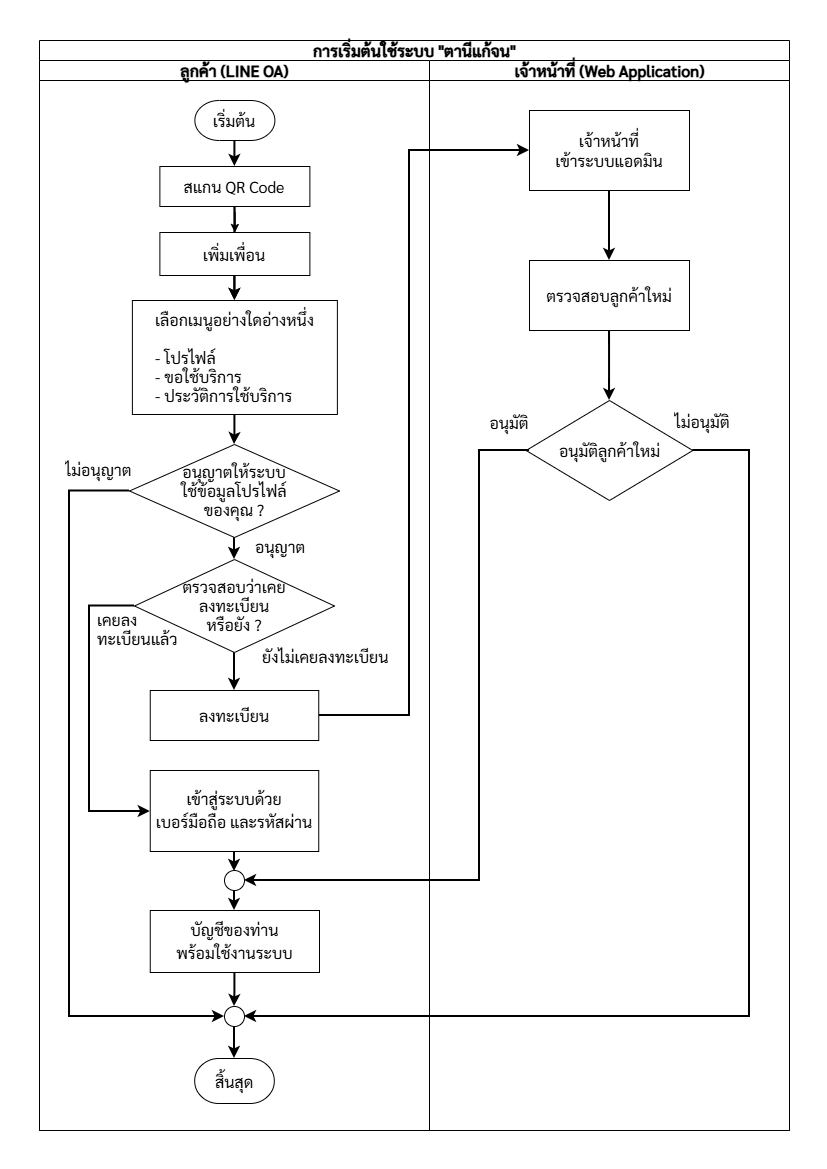

The diagram above was exported from draw.io. Its source (the exported page's mxGraphModel, read from the mxfile embedded in the PNG):
<mxGraphModel dx="1164" dy="673" grid="1" gridSize="10" guides="1" tooltips="1" connect="1" arrows="1" fold="1" page="1" pageScale="1" pageWidth="827" pageHeight="1169" math="0" shadow="0">
  <root>
    <mxCell id="0" />
    <mxCell id="1" parent="0" />
    <mxCell id="grWI0iVtsT6TVU57OsMh-1" value="&lt;div style=&quot;line-height: 160%;&quot;&gt;การเริ่มต้นใช้ระบบ &quot;ตานีแก้จน&quot;&lt;/div&gt;" style="swimlane;childLayout=stackLayout;resizeParent=1;resizeParentMax=0;startSize=20;html=1;fontSize=16;fontFamily=Sarabun;fontSource=https%3A%2F%2Ffonts.googleapis.com%2Fcss%3Ffamily%3DSarabun;" parent="1" vertex="1">
      <mxGeometry x="39" y="40" width="750" height="1090" as="geometry">
        <mxRectangle x="39" y="60" width="240" height="30" as="alternateBounds" />
      </mxGeometry>
    </mxCell>
    <mxCell id="1Fr0HTvOQm3Hi8bp0S5C-42" style="edgeStyle=orthogonalEdgeStyle;rounded=0;orthogonalLoop=1;jettySize=auto;html=1;exitX=1;exitY=0.5;exitDx=0;exitDy=0;entryX=0;entryY=0.5;entryDx=0;entryDy=0;fontSize=16;fontFamily=Sarabun;fontSource=https%3A%2F%2Ffonts.googleapis.com%2Fcss%3Ffamily%3DSarabun;strokeWidth=2;" parent="grWI0iVtsT6TVU57OsMh-1" source="1Fr0HTvOQm3Hi8bp0S5C-11" target="1Fr0HTvOQm3Hi8bp0S5C-41" edge="1">
      <mxGeometry relative="1" as="geometry">
        <Array as="points">
          <mxPoint x="370" y="675" />
          <mxPoint x="370" y="110" />
        </Array>
      </mxGeometry>
    </mxCell>
    <mxCell id="M7HJ6pEc1NptI-hQ_mfx-3" style="edgeStyle=orthogonalEdgeStyle;rounded=0;orthogonalLoop=1;jettySize=auto;html=1;exitX=1;exitY=0.5;exitDx=0;exitDy=0;entryX=1;entryY=0.5;entryDx=0;entryDy=0;fontSize=16;fontFamily=Sarabun;fontSource=https%3A%2F%2Ffonts.googleapis.com%2Fcss%3Ffamily%3DSarabun;strokeWidth=2;" edge="1" parent="grWI0iVtsT6TVU57OsMh-1" source="1Fr0HTvOQm3Hi8bp0S5C-33" target="1Fr0HTvOQm3Hi8bp0S5C-59">
      <mxGeometry relative="1" as="geometry">
        <mxPoint x="620" y="968.3333333333334" as="targetPoint" />
        <Array as="points">
          <mxPoint x="710" y="410" />
          <mxPoint x="710" y="976" />
        </Array>
      </mxGeometry>
    </mxCell>
    <mxCell id="grWI0iVtsT6TVU57OsMh-2" value="ลูกค้า (LINE OA)" style="swimlane;startSize=20;html=1;fontSize=16;fontFamily=Sarabun;fontSource=https%3A%2F%2Ffonts.googleapis.com%2Fcss%3Ffamily%3DSarabun;" parent="grWI0iVtsT6TVU57OsMh-1" vertex="1">
      <mxGeometry y="20" width="390" height="1070" as="geometry">
        <mxRectangle y="20" width="40" height="1070" as="alternateBounds" />
      </mxGeometry>
    </mxCell>
    <mxCell id="M7HJ6pEc1NptI-hQ_mfx-16" value="" style="edgeStyle=orthogonalEdgeStyle;rounded=0;orthogonalLoop=1;jettySize=auto;html=1;entryX=0.5;entryY=0;entryDx=0;entryDy=0;strokeWidth=2;" edge="1" parent="grWI0iVtsT6TVU57OsMh-2" source="grWI0iVtsT6TVU57OsMh-6" target="grWI0iVtsT6TVU57OsMh-7">
      <mxGeometry relative="1" as="geometry" />
    </mxCell>
    <mxCell id="grWI0iVtsT6TVU57OsMh-6" value="เริ่มต้น" style="strokeWidth=1;html=1;shape=mxgraph.flowchart.terminator;whiteSpace=wrap;fontSize=16;fontFamily=Sarabun;fontSource=https%3A%2F%2Ffonts.googleapis.com%2Fcss%3Ffamily%3DSarabun;" parent="grWI0iVtsT6TVU57OsMh-2" vertex="1">
      <mxGeometry x="155.38" y="40" width="80" height="40" as="geometry" />
    </mxCell>
    <mxCell id="M7HJ6pEc1NptI-hQ_mfx-17" value="" style="edgeStyle=orthogonalEdgeStyle;rounded=0;orthogonalLoop=1;jettySize=auto;html=1;entryX=0.5;entryY=0;entryDx=0;entryDy=0;" edge="1" parent="grWI0iVtsT6TVU57OsMh-2" source="grWI0iVtsT6TVU57OsMh-7" target="1Fr0HTvOQm3Hi8bp0S5C-1">
      <mxGeometry relative="1" as="geometry" />
    </mxCell>
    <mxCell id="M7HJ6pEc1NptI-hQ_mfx-19" value="" style="edgeStyle=orthogonalEdgeStyle;rounded=0;orthogonalLoop=1;jettySize=auto;html=1;strokeWidth=2;" edge="1" parent="grWI0iVtsT6TVU57OsMh-2" source="grWI0iVtsT6TVU57OsMh-7" target="1Fr0HTvOQm3Hi8bp0S5C-14">
      <mxGeometry relative="1" as="geometry" />
    </mxCell>
    <mxCell id="grWI0iVtsT6TVU57OsMh-7" value="สแกน QR Code" style="rounded=0;whiteSpace=wrap;html=1;absoluteArcSize=1;arcSize=14;strokeWidth=1;fontSize=16;fontFamily=Sarabun;fontSource=https%3A%2F%2Ffonts.googleapis.com%2Fcss%3Ffamily%3DSarabun;" parent="grWI0iVtsT6TVU57OsMh-2" vertex="1">
      <mxGeometry x="120.38" y="106" width="150" height="40" as="geometry" />
    </mxCell>
    <mxCell id="M7HJ6pEc1NptI-hQ_mfx-18" value="" style="edgeStyle=orthogonalEdgeStyle;rounded=0;orthogonalLoop=1;jettySize=auto;html=1;strokeWidth=2;" edge="1" parent="grWI0iVtsT6TVU57OsMh-2" source="1Fr0HTvOQm3Hi8bp0S5C-1" target="1Fr0HTvOQm3Hi8bp0S5C-14">
      <mxGeometry relative="1" as="geometry" />
    </mxCell>
    <mxCell id="1Fr0HTvOQm3Hi8bp0S5C-1" value="เพิ่มเพื่อน" style="rounded=0;whiteSpace=wrap;html=1;absoluteArcSize=1;arcSize=14;strokeWidth=1;fontSize=16;fontFamily=Sarabun;fontSource=https%3A%2F%2Ffonts.googleapis.com%2Fcss%3Ffamily%3DSarabun;" parent="grWI0iVtsT6TVU57OsMh-2" vertex="1">
      <mxGeometry x="120.38" y="172" width="150" height="43" as="geometry" />
    </mxCell>
    <mxCell id="1Fr0HTvOQm3Hi8bp0S5C-29" style="edgeStyle=orthogonalEdgeStyle;rounded=0;orthogonalLoop=1;jettySize=auto;html=1;exitX=0.5;exitY=1;exitDx=0;exitDy=0;entryX=0.5;entryY=0;entryDx=0;entryDy=0;fontSize=16;fontFamily=Sarabun;fontSource=https%3A%2F%2Ffonts.googleapis.com%2Fcss%3Ffamily%3DSarabun;strokeWidth=2;" parent="grWI0iVtsT6TVU57OsMh-2" source="1Fr0HTvOQm3Hi8bp0S5C-3" target="1Fr0HTvOQm3Hi8bp0S5C-19" edge="1">
      <mxGeometry relative="1" as="geometry" />
    </mxCell>
    <mxCell id="1Fr0HTvOQm3Hi8bp0S5C-52" style="edgeStyle=orthogonalEdgeStyle;rounded=0;orthogonalLoop=1;jettySize=auto;html=1;exitX=0;exitY=0.5;exitDx=0;exitDy=0;entryX=0;entryY=0.5;entryDx=0;entryDy=0;fontSize=16;fontFamily=Sarabun;fontSource=https%3A%2F%2Ffonts.googleapis.com%2Fcss%3Ffamily%3DSarabun;strokeWidth=2;" parent="grWI0iVtsT6TVU57OsMh-2" source="1Fr0HTvOQm3Hi8bp0S5C-3" target="1Fr0HTvOQm3Hi8bp0S5C-59" edge="1">
      <mxGeometry relative="1" as="geometry">
        <mxPoint x="30" y="810" as="targetPoint" />
        <Array as="points">
          <mxPoint x="30" y="431" />
          <mxPoint x="30" y="956" />
        </Array>
      </mxGeometry>
    </mxCell>
    <mxCell id="1Fr0HTvOQm3Hi8bp0S5C-3" value="&lt;span&gt;อนุญาตให้ระบบ&lt;br&gt;&lt;/span&gt;&lt;div&gt;&lt;span&gt;ใช้ข้อมูลโปรไฟล์&lt;br&gt;&lt;/span&gt;&lt;span style=&quot;background-color: transparent; color: light-dark(rgb(0, 0, 0), rgb(255, 255, 255));&quot;&gt;ของคุณ ?&lt;/span&gt;&lt;/div&gt;" style="rhombus;whiteSpace=wrap;html=1;fontSize=16;fontFamily=Sarabun;fontSource=https%3A%2F%2Ffonts.googleapis.com%2Fcss%3Ffamily%3DSarabun;" parent="grWI0iVtsT6TVU57OsMh-2" vertex="1">
      <mxGeometry x="90" y="384" width="210" height="93" as="geometry" />
    </mxCell>
    <mxCell id="1Fr0HTvOQm3Hi8bp0S5C-9" value="&lt;div style=&quot;line-height: 160%;&quot;&gt;ไม่อนุญาต&lt;/div&gt;" style="text;strokeColor=none;fillColor=none;align=left;verticalAlign=top;spacingLeft=4;spacingRight=4;overflow=hidden;rotatable=0;points=[[0,0.5],[1,0.5]];portConstraint=eastwest;whiteSpace=wrap;html=1;fontSize=16;fontFamily=Sarabun;fontSource=https%3A%2F%2Ffonts.googleapis.com%2Fcss%3Ffamily%3DSarabun;" parent="grWI0iVtsT6TVU57OsMh-2" vertex="1">
      <mxGeometry x="20" y="390" width="80" height="30" as="geometry" />
    </mxCell>
    <mxCell id="grWI0iVtsT6TVU57OsMh-127" value="&lt;div style=&quot;line-height: 150%;&quot;&gt;อนุญาต&lt;/div&gt;" style="text;strokeColor=none;fillColor=none;align=left;verticalAlign=top;spacingLeft=4;spacingRight=4;overflow=hidden;rotatable=0;points=[[0,0.5],[1,0.5]];portConstraint=eastwest;whiteSpace=wrap;html=1;fontSize=16;fontFamily=Sarabun;fontSource=https%3A%2F%2Ffonts.googleapis.com%2Fcss%3Ffamily%3DSarabun;" parent="grWI0iVtsT6TVU57OsMh-2" vertex="1">
      <mxGeometry x="210" y="468" width="110" height="37" as="geometry" />
    </mxCell>
    <mxCell id="1Fr0HTvOQm3Hi8bp0S5C-11" value="ลงทะเบียน" style="rounded=0;whiteSpace=wrap;html=1;absoluteArcSize=1;arcSize=14;strokeWidth=1;fontSize=16;fontFamily=Sarabun;fontSource=https%3A%2F%2Ffonts.googleapis.com%2Fcss%3Ffamily%3DSarabun;" parent="grWI0iVtsT6TVU57OsMh-2" vertex="1">
      <mxGeometry x="110.75" y="630" width="168.5" height="50" as="geometry" />
    </mxCell>
    <mxCell id="1Fr0HTvOQm3Hi8bp0S5C-16" value="" style="edgeStyle=orthogonalEdgeStyle;rounded=0;orthogonalLoop=1;jettySize=auto;html=1;fontSize=16;fontFamily=Sarabun;fontSource=https%3A%2F%2Ffonts.googleapis.com%2Fcss%3Ffamily%3DSarabun;strokeWidth=2;" parent="grWI0iVtsT6TVU57OsMh-2" source="1Fr0HTvOQm3Hi8bp0S5C-14" target="1Fr0HTvOQm3Hi8bp0S5C-3" edge="1">
      <mxGeometry relative="1" as="geometry" />
    </mxCell>
    <mxCell id="1Fr0HTvOQm3Hi8bp0S5C-14" value="เลือกเมนู&lt;span style=&quot;text-align: left;&quot;&gt;อย่างใดอ่างหนึ่ง&lt;br&gt;&lt;br&gt;&lt;/span&gt;&lt;div&gt;&lt;div&gt;&lt;div style=&quot;text-align: left;&quot;&gt;- โปรไฟล์&lt;/div&gt;&lt;div style=&quot;text-align: left;&quot;&gt;- ขอใช้บริการ&lt;/div&gt;&lt;div style=&quot;text-align: left;&quot;&gt;- ประวัติการใช้บริการ&lt;/div&gt;&lt;/div&gt;&lt;/div&gt;" style="rounded=0;whiteSpace=wrap;html=1;absoluteArcSize=1;arcSize=14;strokeWidth=1;fontSize=16;fontFamily=Sarabun;fontSource=https%3A%2F%2Ffonts.googleapis.com%2Fcss%3Ffamily%3DSarabun;" parent="grWI0iVtsT6TVU57OsMh-2" vertex="1">
      <mxGeometry x="92.88" y="240" width="205" height="114" as="geometry" />
    </mxCell>
    <mxCell id="1Fr0HTvOQm3Hi8bp0S5C-31" style="edgeStyle=orthogonalEdgeStyle;rounded=0;orthogonalLoop=1;jettySize=auto;html=1;exitX=0.5;exitY=1;exitDx=0;exitDy=0;entryX=0.5;entryY=0;entryDx=0;entryDy=0;fontSize=16;fontFamily=Sarabun;fontSource=https%3A%2F%2Ffonts.googleapis.com%2Fcss%3Ffamily%3DSarabun;strokeWidth=2;" parent="grWI0iVtsT6TVU57OsMh-2" source="1Fr0HTvOQm3Hi8bp0S5C-19" target="1Fr0HTvOQm3Hi8bp0S5C-11" edge="1">
      <mxGeometry relative="1" as="geometry" />
    </mxCell>
    <mxCell id="1Fr0HTvOQm3Hi8bp0S5C-49" style="edgeStyle=orthogonalEdgeStyle;rounded=0;orthogonalLoop=1;jettySize=auto;html=1;exitX=0;exitY=0.5;exitDx=0;exitDy=0;fontSize=16;fontFamily=Sarabun;fontSource=https%3A%2F%2Ffonts.googleapis.com%2Fcss%3Ffamily%3DSarabun;strokeWidth=2;" parent="grWI0iVtsT6TVU57OsMh-2" source="1Fr0HTvOQm3Hi8bp0S5C-19" target="1Fr0HTvOQm3Hi8bp0S5C-47" edge="1">
      <mxGeometry relative="1" as="geometry">
        <mxPoint x="116" y="710" as="targetPoint" />
        <Array as="points">
          <mxPoint x="50" y="546" />
          <mxPoint x="50" y="751" />
        </Array>
      </mxGeometry>
    </mxCell>
    <mxCell id="1Fr0HTvOQm3Hi8bp0S5C-19" value="&lt;span&gt;ตรวจสอบว่าเคย&lt;/span&gt;&lt;div&gt;&lt;span&gt;ลงทะเบียน&lt;/span&gt;&lt;/div&gt;&lt;div&gt;&lt;span&gt;หรือยัง ?&lt;/span&gt;&lt;/div&gt;" style="rhombus;whiteSpace=wrap;html=1;fontSize=16;fontFamily=Sarabun;fontSource=https%3A%2F%2Ffonts.googleapis.com%2Fcss%3Ffamily%3DSarabun;" parent="grWI0iVtsT6TVU57OsMh-2" vertex="1">
      <mxGeometry x="95" y="499" width="200" height="93" as="geometry" />
    </mxCell>
    <mxCell id="1Fr0HTvOQm3Hi8bp0S5C-20" value="เคยลง&lt;div&gt;ทะเบียน&lt;span style=&quot;background-color: transparent; color: light-dark(rgb(0, 0, 0), rgb(255, 255, 255));&quot;&gt;แล้ว&lt;/span&gt;&lt;/div&gt;" style="text;strokeColor=none;fillColor=none;align=left;verticalAlign=top;spacingLeft=4;spacingRight=4;overflow=hidden;rotatable=0;points=[[0,0.5],[1,0.5]];portConstraint=eastwest;whiteSpace=wrap;html=1;fontSize=16;fontFamily=Sarabun;fontSource=https%3A%2F%2Ffonts.googleapis.com%2Fcss%3Ffamily%3DSarabun;" parent="grWI0iVtsT6TVU57OsMh-2" vertex="1">
      <mxGeometry x="51.5" y="543" width="140" height="49" as="geometry" />
    </mxCell>
    <mxCell id="1Fr0HTvOQm3Hi8bp0S5C-21" value="ยังไม่เคยลงทะเบียน" style="text;strokeColor=none;fillColor=none;align=left;verticalAlign=top;spacingLeft=4;spacingRight=4;overflow=hidden;rotatable=0;points=[[0,0.5],[1,0.5]];portConstraint=eastwest;whiteSpace=wrap;html=1;fontSize=16;fontFamily=Sarabun;fontSource=https%3A%2F%2Ffonts.googleapis.com%2Fcss%3Ffamily%3DSarabun;" parent="grWI0iVtsT6TVU57OsMh-2" vertex="1">
      <mxGeometry x="216.5" y="580" width="143.5" height="26" as="geometry" />
    </mxCell>
    <mxCell id="M7HJ6pEc1NptI-hQ_mfx-6" value="" style="edgeStyle=orthogonalEdgeStyle;rounded=0;orthogonalLoop=1;jettySize=auto;html=1;fontFamily=Sarabun;fontSource=https%3A%2F%2Ffonts.googleapis.com%2Fcss%3Ffamily%3DSarabun;strokeWidth=2;" edge="1" parent="grWI0iVtsT6TVU57OsMh-2" source="1Fr0HTvOQm3Hi8bp0S5C-47" target="1Fr0HTvOQm3Hi8bp0S5C-56">
      <mxGeometry relative="1" as="geometry" />
    </mxCell>
    <mxCell id="1Fr0HTvOQm3Hi8bp0S5C-47" value="&lt;div style=&quot;line-height: 140%;&quot;&gt;เข้าสู่ระบบด้วย&lt;div&gt;เบอร์มือถือ และรหัสผ่าน&lt;/div&gt;&lt;/div&gt;" style="rounded=0;whiteSpace=wrap;html=1;absoluteArcSize=1;arcSize=14;strokeWidth=1;fontSize=16;fontFamily=Sarabun;fontSource=https%3A%2F%2Ffonts.googleapis.com%2Fcss%3Ffamily%3DSarabun;" parent="grWI0iVtsT6TVU57OsMh-2" vertex="1">
      <mxGeometry x="110.75" y="710" width="168.5" height="81" as="geometry" />
    </mxCell>
    <mxCell id="M7HJ6pEc1NptI-hQ_mfx-11" style="edgeStyle=orthogonalEdgeStyle;rounded=0;orthogonalLoop=1;jettySize=auto;html=1;fontFamily=Sarabun;fontSource=https%3A%2F%2Ffonts.googleapis.com%2Fcss%3Ffamily%3DSarabun;strokeWidth=2;" edge="1" parent="grWI0iVtsT6TVU57OsMh-2" source="1Fr0HTvOQm3Hi8bp0S5C-50" target="1Fr0HTvOQm3Hi8bp0S5C-59">
      <mxGeometry relative="1" as="geometry" />
    </mxCell>
    <mxCell id="1Fr0HTvOQm3Hi8bp0S5C-50" value="&lt;div style=&quot;line-height: 140%;&quot;&gt;บัญชีของท่าน&lt;div&gt;พร้อมใช้งานระบบ&lt;/div&gt;&lt;/div&gt;" style="rounded=0;whiteSpace=wrap;html=1;absoluteArcSize=1;arcSize=14;strokeWidth=1;fontSize=16;fontFamily=Sarabun;fontSource=https%3A%2F%2Ffonts.googleapis.com%2Fcss%3Ffamily%3DSarabun;" parent="grWI0iVtsT6TVU57OsMh-2" vertex="1">
      <mxGeometry x="110.75" y="850" width="169.25" height="62" as="geometry" />
    </mxCell>
    <mxCell id="1Fr0HTvOQm3Hi8bp0S5C-6" value="สิ้นสุด" style="strokeWidth=1;html=1;shape=mxgraph.flowchart.terminator;whiteSpace=wrap;fontSize=16;fontFamily=Sarabun;fontSource=https%3A%2F%2Ffonts.googleapis.com%2Fcss%3Ffamily%3DSarabun;" parent="grWI0iVtsT6TVU57OsMh-2" vertex="1">
      <mxGeometry x="155.19" y="998" width="79.62" height="45" as="geometry" />
    </mxCell>
    <mxCell id="M7HJ6pEc1NptI-hQ_mfx-9" style="edgeStyle=orthogonalEdgeStyle;rounded=0;orthogonalLoop=1;jettySize=auto;html=1;entryX=0.5;entryY=0;entryDx=0;entryDy=0;fontFamily=Sarabun;fontSource=https%3A%2F%2Ffonts.googleapis.com%2Fcss%3Ffamily%3DSarabun;strokeWidth=2;" edge="1" parent="grWI0iVtsT6TVU57OsMh-2" source="1Fr0HTvOQm3Hi8bp0S5C-56" target="1Fr0HTvOQm3Hi8bp0S5C-50">
      <mxGeometry relative="1" as="geometry" />
    </mxCell>
    <mxCell id="1Fr0HTvOQm3Hi8bp0S5C-56" value="" style="ellipse;whiteSpace=wrap;html=1;fontSize=16;fontFamily=Sarabun;fontSource=https%3A%2F%2Ffonts.googleapis.com%2Fcss%3Ffamily%3DSarabun;" parent="grWI0iVtsT6TVU57OsMh-2" vertex="1">
      <mxGeometry x="185" y="810" width="20" height="20" as="geometry" />
    </mxCell>
    <mxCell id="M7HJ6pEc1NptI-hQ_mfx-10" value="" style="edgeStyle=orthogonalEdgeStyle;rounded=0;orthogonalLoop=1;jettySize=auto;html=1;fontFamily=Sarabun;fontSource=https%3A%2F%2Ffonts.googleapis.com%2Fcss%3Ffamily%3DSarabun;strokeWidth=2;" edge="1" parent="grWI0iVtsT6TVU57OsMh-2" source="1Fr0HTvOQm3Hi8bp0S5C-59" target="1Fr0HTvOQm3Hi8bp0S5C-6">
      <mxGeometry relative="1" as="geometry" />
    </mxCell>
    <mxCell id="1Fr0HTvOQm3Hi8bp0S5C-59" value="" style="ellipse;whiteSpace=wrap;html=1;fontSize=16;fontFamily=Sarabun;fontSource=https%3A%2F%2Ffonts.googleapis.com%2Fcss%3Ffamily%3DSarabun;" parent="grWI0iVtsT6TVU57OsMh-2" vertex="1">
      <mxGeometry x="185" y="946" width="20" height="20" as="geometry" />
    </mxCell>
    <mxCell id="grWI0iVtsT6TVU57OsMh-3" value="เจ้าหน้าที่ (Web Application)" style="swimlane;startSize=20;html=1;fontSize=16;fontFamily=Sarabun;fontSource=https%3A%2F%2Ffonts.googleapis.com%2Fcss%3Ffamily%3DSarabun;" parent="grWI0iVtsT6TVU57OsMh-1" vertex="1">
      <mxGeometry x="390" y="20" width="360" height="1070" as="geometry">
        <mxRectangle x="40" y="20" width="40" height="1070" as="alternateBounds" />
      </mxGeometry>
    </mxCell>
    <mxCell id="1Fr0HTvOQm3Hi8bp0S5C-33" value="&lt;span&gt;อนุมัติลูกค้าใหม่&lt;/span&gt;" style="rhombus;whiteSpace=wrap;html=1;fontSize=16;fontFamily=Sarabun;fontSource=https%3A%2F%2Ffonts.googleapis.com%2Fcss%3Ffamily%3DSarabun;" parent="grWI0iVtsT6TVU57OsMh-3" vertex="1">
      <mxGeometry x="96.66" y="340" width="166.67" height="100" as="geometry" />
    </mxCell>
    <mxCell id="1Fr0HTvOQm3Hi8bp0S5C-44" style="edgeStyle=orthogonalEdgeStyle;rounded=0;orthogonalLoop=1;jettySize=auto;html=1;exitX=0.5;exitY=1;exitDx=0;exitDy=0;entryX=0.5;entryY=0;entryDx=0;entryDy=0;fontSize=16;fontFamily=Sarabun;fontSource=https%3A%2F%2Ffonts.googleapis.com%2Fcss%3Ffamily%3DSarabun;strokeWidth=2;" parent="grWI0iVtsT6TVU57OsMh-3" source="1Fr0HTvOQm3Hi8bp0S5C-41" target="1Fr0HTvOQm3Hi8bp0S5C-43" edge="1">
      <mxGeometry relative="1" as="geometry" />
    </mxCell>
    <mxCell id="1Fr0HTvOQm3Hi8bp0S5C-41" value="เจ้าหน้าที่&lt;div&gt;เข้า&lt;span style=&quot;background-color: transparent; color: light-dark(rgb(0, 0, 0), rgb(255, 255, 255));&quot;&gt;ระบบแอดมิน&lt;/span&gt;&lt;/div&gt;" style="rounded=0;whiteSpace=wrap;html=1;absoluteArcSize=1;arcSize=14;strokeWidth=1;fontSize=16;fontFamily=Sarabun;fontSource=https%3A%2F%2Ffonts.googleapis.com%2Fcss%3Ffamily%3DSarabun;" parent="grWI0iVtsT6TVU57OsMh-3" vertex="1">
      <mxGeometry x="100" y="50" width="160" height="80" as="geometry" />
    </mxCell>
    <mxCell id="M7HJ6pEc1NptI-hQ_mfx-12" value="" style="edgeStyle=orthogonalEdgeStyle;rounded=0;orthogonalLoop=1;jettySize=auto;html=1;fontFamily=Sarabun;fontSource=https%3A%2F%2Ffonts.googleapis.com%2Fcss%3Ffamily%3DSarabun;strokeWidth=2;" edge="1" parent="grWI0iVtsT6TVU57OsMh-3" source="1Fr0HTvOQm3Hi8bp0S5C-43" target="1Fr0HTvOQm3Hi8bp0S5C-33">
      <mxGeometry relative="1" as="geometry" />
    </mxCell>
    <mxCell id="1Fr0HTvOQm3Hi8bp0S5C-43" value="ตรวจสอบลูกค้าใหม่" style="rounded=0;whiteSpace=wrap;html=1;absoluteArcSize=1;arcSize=14;strokeWidth=1;fontSize=16;fontFamily=Sarabun;fontSource=https%3A%2F%2Ffonts.googleapis.com%2Fcss%3Ffamily%3DSarabun;" parent="grWI0iVtsT6TVU57OsMh-3" vertex="1">
      <mxGeometry x="100" y="200" width="160" height="70" as="geometry" />
    </mxCell>
    <mxCell id="M7HJ6pEc1NptI-hQ_mfx-1" value="&lt;div style=&quot;line-height: 180%;&quot;&gt;อนุมัติ&lt;/div&gt;" style="text;strokeColor=none;fillColor=none;align=center;verticalAlign=top;spacingLeft=4;spacingRight=4;overflow=hidden;rotatable=0;points=[[0,0.5],[1,0.5]];portConstraint=eastwest;whiteSpace=wrap;html=1;fontSize=16;fontFamily=Sarabun;fontSource=https%3A%2F%2Ffonts.googleapis.com%2Fcss%3Ffamily%3DSarabun;" vertex="1" parent="grWI0iVtsT6TVU57OsMh-3">
      <mxGeometry x="40" y="342" width="80" height="36" as="geometry" />
    </mxCell>
    <mxCell id="M7HJ6pEc1NptI-hQ_mfx-2" value="&lt;div style=&quot;line-height: 150%;&quot;&gt;ไม่อนุมัติ&lt;/div&gt;" style="text;strokeColor=none;fillColor=none;align=center;verticalAlign=top;spacingLeft=4;spacingRight=4;overflow=hidden;rotatable=0;points=[[0,0.5],[1,0.5]];portConstraint=eastwest;whiteSpace=wrap;html=1;fontSize=16;fontFamily=Sarabun;fontSource=https%3A%2F%2Ffonts.googleapis.com%2Fcss%3Ffamily%3DSarabun;" vertex="1" parent="grWI0iVtsT6TVU57OsMh-3">
      <mxGeometry x="233" y="343" width="80" height="36" as="geometry" />
    </mxCell>
    <mxCell id="1Fr0HTvOQm3Hi8bp0S5C-55" style="edgeStyle=orthogonalEdgeStyle;rounded=0;orthogonalLoop=1;jettySize=auto;html=1;entryX=1;entryY=0.5;entryDx=0;entryDy=0;fontSize=16;fontFamily=Sarabun;fontSource=https%3A%2F%2Ffonts.googleapis.com%2Fcss%3Ffamily%3DSarabun;strokeWidth=2;" parent="grWI0iVtsT6TVU57OsMh-3" target="1Fr0HTvOQm3Hi8bp0S5C-56" edge="1">
      <mxGeometry relative="1" as="geometry">
        <mxPoint x="-195.17" y="890" as="targetPoint" />
        <mxPoint x="100" y="390" as="sourcePoint" />
        <Array as="points">
          <mxPoint x="50" y="390" />
          <mxPoint x="50" y="820" />
        </Array>
      </mxGeometry>
    </mxCell>
  </root>
</mxGraphModel>